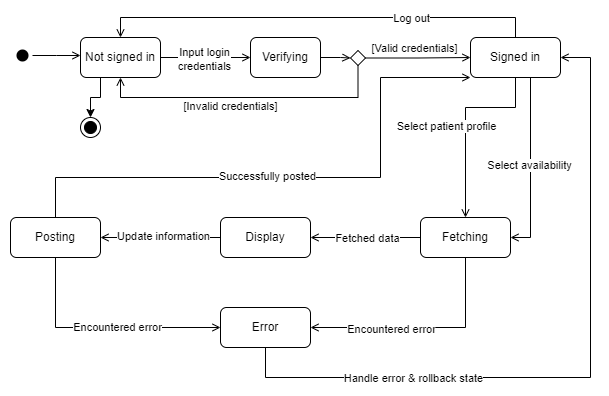

The diagram above was exported from draw.io. Its source (the exported page's mxGraphModel, read from the mxfile embedded in the PNG):
<mxGraphModel dx="1050" dy="534" grid="1" gridSize="10" guides="1" tooltips="1" connect="1" arrows="1" fold="1" page="1" pageScale="1" pageWidth="850" pageHeight="1100" math="0" shadow="0">
  <root>
    <mxCell id="0" />
    <mxCell id="1" parent="0" />
    <mxCell id="von2Asvc3EhjjHXuhOG2-2" value="" style="ellipse;html=1;shape=endState;fillColor=#000000;strokeColor=#000000;" vertex="1" parent="1">
      <mxGeometry x="230" y="120" width="20" height="20" as="geometry" />
    </mxCell>
    <mxCell id="von2Asvc3EhjjHXuhOG2-7" style="edgeStyle=orthogonalEdgeStyle;rounded=0;orthogonalLoop=1;jettySize=auto;html=1;entryX=0;entryY=0.25;entryDx=0;entryDy=0;endArrow=open;endFill=0;exitX=1;exitY=0.5;exitDx=0;exitDy=0;" edge="1" parent="1" source="von2Asvc3EhjjHXuhOG2-3">
      <mxGeometry relative="1" as="geometry">
        <mxPoint x="140" y="58" as="sourcePoint" />
        <mxPoint x="230" y="58" as="targetPoint" />
      </mxGeometry>
    </mxCell>
    <mxCell id="von2Asvc3EhjjHXuhOG2-3" value="" style="ellipse;html=1;shape=endState;fillColor=#000000;strokeColor=none;" vertex="1" parent="1">
      <mxGeometry x="162" y="48" width="20" height="20" as="geometry" />
    </mxCell>
    <mxCell id="von2Asvc3EhjjHXuhOG2-9" style="edgeStyle=orthogonalEdgeStyle;rounded=0;orthogonalLoop=1;jettySize=auto;html=1;entryX=0;entryY=0.5;entryDx=0;entryDy=0;endArrow=open;endFill=0;" edge="1" parent="1" source="von2Asvc3EhjjHXuhOG2-4" target="von2Asvc3EhjjHXuhOG2-5">
      <mxGeometry relative="1" as="geometry" />
    </mxCell>
    <mxCell id="von2Asvc3EhjjHXuhOG2-10" value="Input login&lt;br&gt;credentials" style="edgeLabel;html=1;align=center;verticalAlign=middle;resizable=0;points=[];" vertex="1" connectable="0" parent="von2Asvc3EhjjHXuhOG2-9">
      <mxGeometry x="0.3143" y="-1" relative="1" as="geometry">
        <mxPoint x="-16" as="offset" />
      </mxGeometry>
    </mxCell>
    <mxCell id="von2Asvc3EhjjHXuhOG2-45" style="edgeStyle=orthogonalEdgeStyle;rounded=0;orthogonalLoop=1;jettySize=auto;html=1;exitX=0.25;exitY=1;exitDx=0;exitDy=0;entryX=0.5;entryY=0;entryDx=0;entryDy=0;" edge="1" parent="1" source="von2Asvc3EhjjHXuhOG2-4" target="von2Asvc3EhjjHXuhOG2-2">
      <mxGeometry relative="1" as="geometry" />
    </mxCell>
    <mxCell id="von2Asvc3EhjjHXuhOG2-4" value="Not signed in" style="rounded=1;whiteSpace=wrap;html=1;" vertex="1" parent="1">
      <mxGeometry x="230" y="40" width="80" height="40" as="geometry" />
    </mxCell>
    <mxCell id="von2Asvc3EhjjHXuhOG2-12" style="edgeStyle=orthogonalEdgeStyle;rounded=0;orthogonalLoop=1;jettySize=auto;html=1;entryX=0.5;entryY=1;entryDx=0;entryDy=0;endArrow=open;endFill=0;exitX=0.5;exitY=1;exitDx=0;exitDy=0;" edge="1" parent="1" source="von2Asvc3EhjjHXuhOG2-37" target="von2Asvc3EhjjHXuhOG2-4">
      <mxGeometry relative="1" as="geometry">
        <Array as="points">
          <mxPoint x="508" y="100" />
          <mxPoint x="270" y="100" />
        </Array>
      </mxGeometry>
    </mxCell>
    <mxCell id="von2Asvc3EhjjHXuhOG2-13" value="[Invalid credentials]" style="edgeLabel;html=1;align=center;verticalAlign=middle;resizable=0;points=[];" vertex="1" connectable="0" parent="von2Asvc3EhjjHXuhOG2-12">
      <mxGeometry x="0.2923" y="2" relative="1" as="geometry">
        <mxPoint x="27" y="6" as="offset" />
      </mxGeometry>
    </mxCell>
    <mxCell id="von2Asvc3EhjjHXuhOG2-14" style="edgeStyle=orthogonalEdgeStyle;rounded=0;orthogonalLoop=1;jettySize=auto;html=1;entryX=0;entryY=0.5;entryDx=0;entryDy=0;endArrow=open;endFill=0;exitX=1;exitY=0.5;exitDx=0;exitDy=0;" edge="1" parent="1" source="von2Asvc3EhjjHXuhOG2-37" target="von2Asvc3EhjjHXuhOG2-6">
      <mxGeometry relative="1" as="geometry" />
    </mxCell>
    <mxCell id="von2Asvc3EhjjHXuhOG2-15" value="[Valid credentials]" style="edgeLabel;html=1;align=center;verticalAlign=middle;resizable=0;points=[];" vertex="1" connectable="0" parent="von2Asvc3EhjjHXuhOG2-14">
      <mxGeometry x="-0.15" y="-2" relative="1" as="geometry">
        <mxPoint x="3" y="-12" as="offset" />
      </mxGeometry>
    </mxCell>
    <mxCell id="von2Asvc3EhjjHXuhOG2-40" style="edgeStyle=orthogonalEdgeStyle;rounded=0;orthogonalLoop=1;jettySize=auto;html=1;entryX=0;entryY=0.5;entryDx=0;entryDy=0;endArrow=open;endFill=0;" edge="1" parent="1" source="von2Asvc3EhjjHXuhOG2-5" target="von2Asvc3EhjjHXuhOG2-37">
      <mxGeometry relative="1" as="geometry" />
    </mxCell>
    <mxCell id="von2Asvc3EhjjHXuhOG2-5" value="Verifying" style="rounded=1;whiteSpace=wrap;html=1;" vertex="1" parent="1">
      <mxGeometry x="400" y="40" width="70" height="40" as="geometry" />
    </mxCell>
    <mxCell id="von2Asvc3EhjjHXuhOG2-17" style="edgeStyle=orthogonalEdgeStyle;rounded=0;orthogonalLoop=1;jettySize=auto;html=1;entryX=0.5;entryY=0;entryDx=0;entryDy=0;endArrow=open;endFill=0;exitX=0.5;exitY=1;exitDx=0;exitDy=0;" edge="1" parent="1" source="von2Asvc3EhjjHXuhOG2-6" target="von2Asvc3EhjjHXuhOG2-16">
      <mxGeometry relative="1" as="geometry">
        <Array as="points">
          <mxPoint x="665" y="110" />
          <mxPoint x="615" y="110" />
        </Array>
      </mxGeometry>
    </mxCell>
    <mxCell id="von2Asvc3EhjjHXuhOG2-18" value="Select patient profile" style="edgeLabel;html=1;align=center;verticalAlign=middle;resizable=0;points=[];" vertex="1" connectable="0" parent="von2Asvc3EhjjHXuhOG2-17">
      <mxGeometry x="0.208" relative="1" as="geometry">
        <mxPoint x="-20" y="-17" as="offset" />
      </mxGeometry>
    </mxCell>
    <mxCell id="von2Asvc3EhjjHXuhOG2-20" style="edgeStyle=orthogonalEdgeStyle;rounded=0;orthogonalLoop=1;jettySize=auto;html=1;entryX=1;entryY=0.5;entryDx=0;entryDy=0;endArrow=open;endFill=0;exitX=0.5;exitY=1;exitDx=0;exitDy=0;" edge="1" parent="1" source="von2Asvc3EhjjHXuhOG2-6" target="von2Asvc3EhjjHXuhOG2-16">
      <mxGeometry relative="1" as="geometry">
        <Array as="points">
          <mxPoint x="680" y="80" />
          <mxPoint x="680" y="240" />
        </Array>
      </mxGeometry>
    </mxCell>
    <mxCell id="von2Asvc3EhjjHXuhOG2-21" value="Select availability" style="edgeLabel;html=1;align=center;verticalAlign=middle;resizable=0;points=[];" vertex="1" connectable="0" parent="von2Asvc3EhjjHXuhOG2-20">
      <mxGeometry x="0.0468" y="-2" relative="1" as="geometry">
        <mxPoint as="offset" />
      </mxGeometry>
    </mxCell>
    <mxCell id="von2Asvc3EhjjHXuhOG2-33" style="edgeStyle=orthogonalEdgeStyle;rounded=0;orthogonalLoop=1;jettySize=auto;html=1;entryX=0.5;entryY=0;entryDx=0;entryDy=0;endArrow=open;endFill=0;exitX=0.5;exitY=0;exitDx=0;exitDy=0;" edge="1" parent="1" source="von2Asvc3EhjjHXuhOG2-6" target="von2Asvc3EhjjHXuhOG2-4">
      <mxGeometry relative="1" as="geometry">
        <Array as="points">
          <mxPoint x="665" y="20" />
          <mxPoint x="270" y="20" />
        </Array>
      </mxGeometry>
    </mxCell>
    <mxCell id="von2Asvc3EhjjHXuhOG2-34" value="Log out" style="edgeLabel;html=1;align=center;verticalAlign=middle;resizable=0;points=[];" vertex="1" connectable="0" parent="von2Asvc3EhjjHXuhOG2-33">
      <mxGeometry x="-0.4937" y="-2" relative="1" as="geometry">
        <mxPoint x="-15" y="2" as="offset" />
      </mxGeometry>
    </mxCell>
    <mxCell id="von2Asvc3EhjjHXuhOG2-6" value="Signed in" style="rounded=1;whiteSpace=wrap;html=1;" vertex="1" parent="1">
      <mxGeometry x="620" y="40" width="90" height="40" as="geometry" />
    </mxCell>
    <mxCell id="von2Asvc3EhjjHXuhOG2-22" style="edgeStyle=orthogonalEdgeStyle;rounded=0;orthogonalLoop=1;jettySize=auto;html=1;entryX=1;entryY=0.5;entryDx=0;entryDy=0;endArrow=open;endFill=0;" edge="1" parent="1" source="von2Asvc3EhjjHXuhOG2-16" target="von2Asvc3EhjjHXuhOG2-19">
      <mxGeometry relative="1" as="geometry" />
    </mxCell>
    <mxCell id="von2Asvc3EhjjHXuhOG2-23" value="Fetched data" style="edgeLabel;html=1;align=center;verticalAlign=middle;resizable=0;points=[];" vertex="1" connectable="0" parent="von2Asvc3EhjjHXuhOG2-22">
      <mxGeometry x="-0.232" y="1" relative="1" as="geometry">
        <mxPoint x="-12" y="-1" as="offset" />
      </mxGeometry>
    </mxCell>
    <mxCell id="von2Asvc3EhjjHXuhOG2-24" style="edgeStyle=orthogonalEdgeStyle;rounded=0;orthogonalLoop=1;jettySize=auto;html=1;entryX=1;entryY=0.5;entryDx=0;entryDy=0;endArrow=open;endFill=0;" edge="1" parent="1" source="von2Asvc3EhjjHXuhOG2-16" target="von2Asvc3EhjjHXuhOG2-25">
      <mxGeometry relative="1" as="geometry">
        <mxPoint x="615" y="330" as="targetPoint" />
        <Array as="points">
          <mxPoint x="615" y="330" />
        </Array>
      </mxGeometry>
    </mxCell>
    <mxCell id="von2Asvc3EhjjHXuhOG2-26" value="Encountered error" style="edgeLabel;html=1;align=center;verticalAlign=middle;resizable=0;points=[];" vertex="1" connectable="0" parent="von2Asvc3EhjjHXuhOG2-24">
      <mxGeometry x="-0.12" y="1" relative="1" as="geometry">
        <mxPoint x="-46" as="offset" />
      </mxGeometry>
    </mxCell>
    <mxCell id="von2Asvc3EhjjHXuhOG2-16" value="Fetching" style="rounded=1;whiteSpace=wrap;html=1;" vertex="1" parent="1">
      <mxGeometry x="570" y="220" width="90" height="40" as="geometry" />
    </mxCell>
    <mxCell id="von2Asvc3EhjjHXuhOG2-28" style="edgeStyle=orthogonalEdgeStyle;rounded=0;orthogonalLoop=1;jettySize=auto;html=1;entryX=1;entryY=0.5;entryDx=0;entryDy=0;endArrow=open;endFill=0;" edge="1" parent="1" source="von2Asvc3EhjjHXuhOG2-19" target="von2Asvc3EhjjHXuhOG2-27">
      <mxGeometry relative="1" as="geometry" />
    </mxCell>
    <mxCell id="von2Asvc3EhjjHXuhOG2-29" value="Update information" style="edgeLabel;html=1;align=center;verticalAlign=middle;resizable=0;points=[];" vertex="1" connectable="0" parent="von2Asvc3EhjjHXuhOG2-28">
      <mxGeometry x="-0.0333" y="-2" relative="1" as="geometry">
        <mxPoint as="offset" />
      </mxGeometry>
    </mxCell>
    <mxCell id="von2Asvc3EhjjHXuhOG2-19" value="Display" style="rounded=1;whiteSpace=wrap;html=1;" vertex="1" parent="1">
      <mxGeometry x="370" y="220" width="90" height="40" as="geometry" />
    </mxCell>
    <mxCell id="von2Asvc3EhjjHXuhOG2-41" style="edgeStyle=orthogonalEdgeStyle;rounded=0;orthogonalLoop=1;jettySize=auto;html=1;entryX=1;entryY=0.5;entryDx=0;entryDy=0;endArrow=open;endFill=0;" edge="1" parent="1" source="von2Asvc3EhjjHXuhOG2-25" target="von2Asvc3EhjjHXuhOG2-6">
      <mxGeometry relative="1" as="geometry">
        <Array as="points">
          <mxPoint x="415" y="380" />
          <mxPoint x="740" y="380" />
          <mxPoint x="740" y="60" />
        </Array>
      </mxGeometry>
    </mxCell>
    <mxCell id="von2Asvc3EhjjHXuhOG2-42" value="Handle error &amp;amp; rollback state" style="edgeLabel;html=1;align=center;verticalAlign=middle;resizable=0;points=[];" vertex="1" connectable="0" parent="von2Asvc3EhjjHXuhOG2-41">
      <mxGeometry x="-0.4979" y="-2" relative="1" as="geometry">
        <mxPoint y="-2" as="offset" />
      </mxGeometry>
    </mxCell>
    <mxCell id="von2Asvc3EhjjHXuhOG2-25" value="Error" style="rounded=1;whiteSpace=wrap;html=1;" vertex="1" parent="1">
      <mxGeometry x="370" y="310" width="90" height="40" as="geometry" />
    </mxCell>
    <mxCell id="von2Asvc3EhjjHXuhOG2-30" style="edgeStyle=orthogonalEdgeStyle;rounded=0;orthogonalLoop=1;jettySize=auto;html=1;entryX=0;entryY=0.5;entryDx=0;entryDy=0;endArrow=open;endFill=0;" edge="1" parent="1" source="von2Asvc3EhjjHXuhOG2-27" target="von2Asvc3EhjjHXuhOG2-25">
      <mxGeometry relative="1" as="geometry">
        <Array as="points">
          <mxPoint x="205" y="330" />
        </Array>
      </mxGeometry>
    </mxCell>
    <mxCell id="von2Asvc3EhjjHXuhOG2-31" value="Encountered error" style="edgeLabel;html=1;align=center;verticalAlign=middle;resizable=0;points=[];" vertex="1" connectable="0" parent="von2Asvc3EhjjHXuhOG2-30">
      <mxGeometry x="0.1149" y="1" relative="1" as="geometry">
        <mxPoint as="offset" />
      </mxGeometry>
    </mxCell>
    <mxCell id="von2Asvc3EhjjHXuhOG2-35" style="edgeStyle=orthogonalEdgeStyle;rounded=0;orthogonalLoop=1;jettySize=auto;html=1;entryX=0;entryY=1;entryDx=0;entryDy=0;endArrow=open;endFill=0;" edge="1" parent="1" source="von2Asvc3EhjjHXuhOG2-27" target="von2Asvc3EhjjHXuhOG2-6">
      <mxGeometry relative="1" as="geometry">
        <mxPoint x="75" y="310" as="targetPoint" />
        <Array as="points">
          <mxPoint x="205" y="180" />
          <mxPoint x="530" y="180" />
          <mxPoint x="530" y="80" />
        </Array>
      </mxGeometry>
    </mxCell>
    <mxCell id="von2Asvc3EhjjHXuhOG2-36" value="Successfully posted" style="edgeLabel;html=1;align=center;verticalAlign=middle;resizable=0;points=[];" vertex="1" connectable="0" parent="von2Asvc3EhjjHXuhOG2-35">
      <mxGeometry x="-0.0968" y="2" relative="1" as="geometry">
        <mxPoint as="offset" />
      </mxGeometry>
    </mxCell>
    <mxCell id="von2Asvc3EhjjHXuhOG2-27" value="Posting" style="rounded=1;whiteSpace=wrap;html=1;" vertex="1" parent="1">
      <mxGeometry x="160" y="220" width="90" height="40" as="geometry" />
    </mxCell>
    <mxCell id="von2Asvc3EhjjHXuhOG2-37" value="" style="rhombus;whiteSpace=wrap;html=1;" vertex="1" parent="1">
      <mxGeometry x="500" y="53" width="15" height="15" as="geometry" />
    </mxCell>
  </root>
</mxGraphModel>